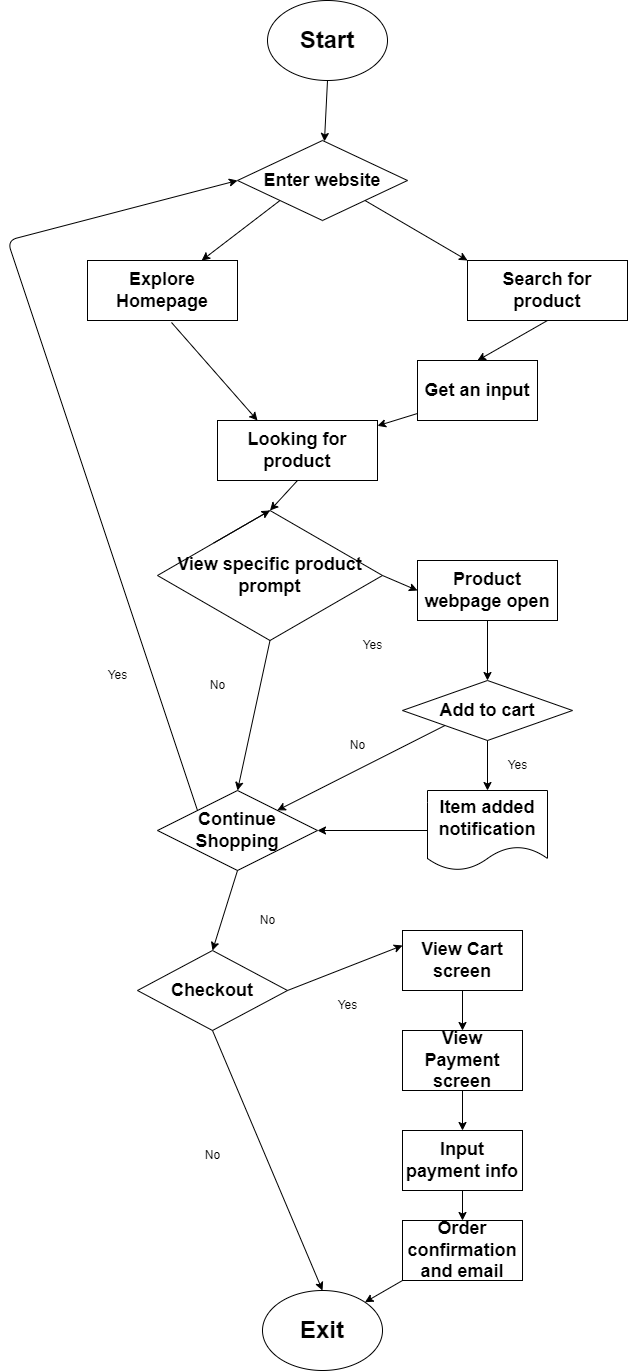

The diagram above was exported from draw.io. Its source (the exported page's mxGraphModel, read from the mxfile embedded in the PNG):
<mxGraphModel dx="1130" dy="1892" grid="1" gridSize="10" guides="1" tooltips="1" connect="1" arrows="1" fold="1" page="1" pageScale="1" pageWidth="850" pageHeight="1100" math="0" shadow="0">
  <root>
    <mxCell id="0" />
    <mxCell id="1" parent="0" />
    <mxCell id="5" value="&lt;h2&gt;Search for product&lt;/h2&gt;" style="rounded=0;whiteSpace=wrap;html=1;" vertex="1" parent="1">
      <mxGeometry x="540" y="-10" width="160" height="60" as="geometry" />
    </mxCell>
    <mxCell id="7" value="&lt;h2&gt;Explore Homepage&lt;/h2&gt;" style="rounded=0;whiteSpace=wrap;html=1;" vertex="1" parent="1">
      <mxGeometry x="160" y="-10" width="150" height="60" as="geometry" />
    </mxCell>
    <mxCell id="10" value="&lt;h2&gt;Enter website&lt;/h2&gt;" style="rhombus;whiteSpace=wrap;html=1;" vertex="1" parent="1">
      <mxGeometry x="310" y="-130" width="170" height="80" as="geometry" />
    </mxCell>
    <mxCell id="12" value="&lt;h1&gt;Start&lt;/h1&gt;" style="ellipse;whiteSpace=wrap;html=1;" vertex="1" parent="1">
      <mxGeometry x="340" y="-270" width="120" height="80" as="geometry" />
    </mxCell>
    <mxCell id="15" value="&lt;h2&gt;Get an input&lt;/h2&gt;" style="rounded=0;whiteSpace=wrap;html=1;" vertex="1" parent="1">
      <mxGeometry x="490" y="90" width="120" height="60" as="geometry" />
    </mxCell>
    <mxCell id="17" value="&lt;h2&gt;Looking for product&lt;/h2&gt;" style="rounded=0;whiteSpace=wrap;html=1;" vertex="1" parent="1">
      <mxGeometry x="290" y="150" width="160" height="60" as="geometry" />
    </mxCell>
    <mxCell id="19" value="&lt;h2&gt;View specific product prompt&lt;/h2&gt;" style="rhombus;whiteSpace=wrap;html=1;" vertex="1" parent="1">
      <mxGeometry x="230" y="240" width="225" height="130" as="geometry" />
    </mxCell>
    <mxCell id="21" style="edgeStyle=none;html=1;exitX=0;exitY=0;exitDx=0;exitDy=0;entryX=0.5;entryY=0;entryDx=0;entryDy=0;" edge="1" parent="1" source="19" target="19">
      <mxGeometry relative="1" as="geometry" />
    </mxCell>
    <mxCell id="33" value="&lt;h2&gt;Continue Shopping&lt;/h2&gt;" style="rhombus;whiteSpace=wrap;html=1;" vertex="1" parent="1">
      <mxGeometry x="230" y="520" width="160" height="80" as="geometry" />
    </mxCell>
    <mxCell id="35" value="Yes" style="text;html=1;align=center;verticalAlign=middle;resizable=0;points=[];autosize=1;strokeColor=none;fillColor=none;" vertex="1" parent="1">
      <mxGeometry x="425" y="360" width="40" height="30" as="geometry" />
    </mxCell>
    <mxCell id="36" value="&lt;h2&gt;Add to cart&lt;/h2&gt;" style="rhombus;whiteSpace=wrap;html=1;" vertex="1" parent="1">
      <mxGeometry x="475" y="410" width="170" height="60" as="geometry" />
    </mxCell>
    <mxCell id="38" value="Yes" style="text;html=1;align=center;verticalAlign=middle;resizable=0;points=[];autosize=1;strokeColor=none;fillColor=none;" vertex="1" parent="1">
      <mxGeometry x="570" y="480" width="40" height="30" as="geometry" />
    </mxCell>
    <mxCell id="39" value="&lt;h2&gt;Item added notification&lt;/h2&gt;" style="shape=document;whiteSpace=wrap;html=1;boundedLbl=1;" vertex="1" parent="1">
      <mxGeometry x="500" y="520" width="120" height="80" as="geometry" />
    </mxCell>
    <mxCell id="42" value="No" style="text;html=1;align=center;verticalAlign=middle;resizable=0;points=[];autosize=1;strokeColor=none;fillColor=none;" vertex="1" parent="1">
      <mxGeometry x="410" y="460" width="40" height="30" as="geometry" />
    </mxCell>
    <mxCell id="44" value="No" style="text;html=1;align=center;verticalAlign=middle;resizable=0;points=[];autosize=1;strokeColor=none;fillColor=none;" vertex="1" parent="1">
      <mxGeometry x="270" y="400" width="40" height="30" as="geometry" />
    </mxCell>
    <mxCell id="46" value="&lt;h2&gt;Product webpage open&lt;/h2&gt;" style="rounded=0;whiteSpace=wrap;html=1;" vertex="1" parent="1">
      <mxGeometry x="490" y="290" width="140" height="60" as="geometry" />
    </mxCell>
    <mxCell id="49" value="Yes" style="text;html=1;align=center;verticalAlign=middle;resizable=0;points=[];autosize=1;strokeColor=none;fillColor=none;" vertex="1" parent="1">
      <mxGeometry x="170" y="390" width="40" height="30" as="geometry" />
    </mxCell>
    <mxCell id="51" value="&lt;h2&gt;Checkout&lt;/h2&gt;" style="rhombus;whiteSpace=wrap;html=1;" vertex="1" parent="1">
      <mxGeometry x="210" y="680" width="150" height="80" as="geometry" />
    </mxCell>
    <mxCell id="52" value="No" style="text;html=1;align=center;verticalAlign=middle;resizable=0;points=[];autosize=1;strokeColor=none;fillColor=none;" vertex="1" parent="1">
      <mxGeometry x="320" y="635" width="40" height="30" as="geometry" />
    </mxCell>
    <mxCell id="55" value="No" style="text;html=1;align=center;verticalAlign=middle;resizable=0;points=[];autosize=1;strokeColor=none;fillColor=none;" vertex="1" parent="1">
      <mxGeometry x="265" y="870" width="40" height="30" as="geometry" />
    </mxCell>
    <mxCell id="57" value="Yes" style="text;html=1;align=center;verticalAlign=middle;resizable=0;points=[];autosize=1;strokeColor=none;fillColor=none;" vertex="1" parent="1">
      <mxGeometry x="400" y="720" width="40" height="30" as="geometry" />
    </mxCell>
    <mxCell id="58" value="&lt;h2&gt;View Cart screen&lt;/h2&gt;" style="rounded=0;whiteSpace=wrap;html=1;" vertex="1" parent="1">
      <mxGeometry x="475" y="660" width="120" height="60" as="geometry" />
    </mxCell>
    <mxCell id="60" value="&lt;h2&gt;View Payment screen&lt;/h2&gt;" style="rounded=0;whiteSpace=wrap;html=1;" vertex="1" parent="1">
      <mxGeometry x="475" y="760" width="120" height="60" as="geometry" />
    </mxCell>
    <mxCell id="62" value="&lt;h2&gt;Input payment info&lt;/h2&gt;" style="rounded=0;whiteSpace=wrap;html=1;" vertex="1" parent="1">
      <mxGeometry x="475" y="860" width="120" height="60" as="geometry" />
    </mxCell>
    <mxCell id="64" value="&lt;h2&gt;Order confirmation and email&lt;/h2&gt;" style="rounded=0;whiteSpace=wrap;html=1;" vertex="1" parent="1">
      <mxGeometry x="475" y="950" width="120" height="60" as="geometry" />
    </mxCell>
    <mxCell id="65" value="&lt;h1&gt;Exit&lt;/h1&gt;" style="ellipse;whiteSpace=wrap;html=1;" vertex="1" parent="1">
      <mxGeometry x="335" y="1020" width="120" height="80" as="geometry" />
    </mxCell>
    <mxCell id="68" value="" style="endArrow=classic;html=1;labelBackgroundColor=#FFFFFF;labelBorderColor=none;exitX=0.5;exitY=1;exitDx=0;exitDy=0;" edge="1" parent="1" source="12" target="10">
      <mxGeometry width="50" height="50" relative="1" as="geometry">
        <mxPoint x="500" y="-170" as="sourcePoint" />
        <mxPoint x="510" y="-50" as="targetPoint" />
      </mxGeometry>
    </mxCell>
    <mxCell id="69" value="" style="endArrow=classic;html=1;labelBackgroundColor=#FFFFFF;labelBorderColor=none;exitX=1;exitY=1;exitDx=0;exitDy=0;entryX=0;entryY=0;entryDx=0;entryDy=0;" edge="1" parent="1" source="10" target="5">
      <mxGeometry width="50" height="50" relative="1" as="geometry">
        <mxPoint x="460" y="200" as="sourcePoint" />
        <mxPoint x="510" y="150" as="targetPoint" />
      </mxGeometry>
    </mxCell>
    <mxCell id="70" value="" style="endArrow=classic;html=1;labelBackgroundColor=#FFFFFF;labelBorderColor=none;exitX=0;exitY=1;exitDx=0;exitDy=0;" edge="1" parent="1" source="10" target="7">
      <mxGeometry width="50" height="50" relative="1" as="geometry">
        <mxPoint x="350" y="-30" as="sourcePoint" />
        <mxPoint x="510" y="150" as="targetPoint" />
      </mxGeometry>
    </mxCell>
    <mxCell id="71" value="" style="endArrow=classic;html=1;labelBackgroundColor=#FFFFFF;labelBorderColor=none;exitX=0.56;exitY=1.033;exitDx=0;exitDy=0;exitPerimeter=0;entryX=0.25;entryY=0;entryDx=0;entryDy=0;" edge="1" parent="1" source="7" target="17">
      <mxGeometry width="50" height="50" relative="1" as="geometry">
        <mxPoint x="460" y="200" as="sourcePoint" />
        <mxPoint x="510" y="150" as="targetPoint" />
      </mxGeometry>
    </mxCell>
    <mxCell id="72" value="" style="endArrow=classic;html=1;labelBackgroundColor=#FFFFFF;labelBorderColor=none;entryX=0.5;entryY=0;entryDx=0;entryDy=0;exitX=0.5;exitY=1;exitDx=0;exitDy=0;" edge="1" parent="1" source="5" target="15">
      <mxGeometry width="50" height="50" relative="1" as="geometry">
        <mxPoint x="460" y="200" as="sourcePoint" />
        <mxPoint x="510" y="150" as="targetPoint" />
      </mxGeometry>
    </mxCell>
    <mxCell id="73" value="" style="endArrow=classic;html=1;labelBackgroundColor=#FFFFFF;labelBorderColor=none;exitX=0;exitY=0.883;exitDx=0;exitDy=0;exitPerimeter=0;" edge="1" parent="1" source="15" target="17">
      <mxGeometry width="50" height="50" relative="1" as="geometry">
        <mxPoint x="460" y="200" as="sourcePoint" />
        <mxPoint x="510" y="150" as="targetPoint" />
      </mxGeometry>
    </mxCell>
    <mxCell id="74" value="" style="endArrow=classic;html=1;labelBackgroundColor=#FFFFFF;labelBorderColor=none;entryX=0.5;entryY=0;entryDx=0;entryDy=0;exitX=0.5;exitY=1;exitDx=0;exitDy=0;" edge="1" parent="1" source="17" target="19">
      <mxGeometry width="50" height="50" relative="1" as="geometry">
        <mxPoint x="460" y="500" as="sourcePoint" />
        <mxPoint x="510" y="450" as="targetPoint" />
      </mxGeometry>
    </mxCell>
    <mxCell id="75" value="" style="endArrow=classic;html=1;labelBackgroundColor=#FFFFFF;labelBorderColor=none;exitX=1;exitY=0.5;exitDx=0;exitDy=0;entryX=0;entryY=0.5;entryDx=0;entryDy=0;" edge="1" parent="1" source="19" target="46">
      <mxGeometry width="50" height="50" relative="1" as="geometry">
        <mxPoint x="530" y="460" as="sourcePoint" />
        <mxPoint x="580" y="410" as="targetPoint" />
      </mxGeometry>
    </mxCell>
    <mxCell id="76" value="" style="endArrow=classic;html=1;labelBackgroundColor=#FFFFFF;labelBorderColor=none;exitX=0.5;exitY=1;exitDx=0;exitDy=0;entryX=0.5;entryY=0;entryDx=0;entryDy=0;" edge="1" parent="1" source="46" target="36">
      <mxGeometry width="50" height="50" relative="1" as="geometry">
        <mxPoint x="530" y="460" as="sourcePoint" />
        <mxPoint x="580" y="410" as="targetPoint" />
      </mxGeometry>
    </mxCell>
    <mxCell id="77" value="" style="endArrow=classic;html=1;labelBackgroundColor=#FFFFFF;labelBorderColor=none;exitX=0.5;exitY=1;exitDx=0;exitDy=0;" edge="1" parent="1" source="36" target="39">
      <mxGeometry width="50" height="50" relative="1" as="geometry">
        <mxPoint x="530" y="460" as="sourcePoint" />
        <mxPoint x="580" y="410" as="targetPoint" />
      </mxGeometry>
    </mxCell>
    <mxCell id="78" value="" style="endArrow=classic;html=1;labelBackgroundColor=#FFFFFF;labelBorderColor=none;exitX=0;exitY=1;exitDx=0;exitDy=0;" edge="1" parent="1" source="36" target="33">
      <mxGeometry width="50" height="50" relative="1" as="geometry">
        <mxPoint x="530" y="460" as="sourcePoint" />
        <mxPoint x="580" y="410" as="targetPoint" />
      </mxGeometry>
    </mxCell>
    <mxCell id="79" value="" style="endArrow=classic;html=1;labelBackgroundColor=#FFFFFF;labelBorderColor=none;exitX=0.5;exitY=1;exitDx=0;exitDy=0;entryX=0.5;entryY=0;entryDx=0;entryDy=0;" edge="1" parent="1" source="19" target="33">
      <mxGeometry width="50" height="50" relative="1" as="geometry">
        <mxPoint x="530" y="460" as="sourcePoint" />
        <mxPoint x="580" y="410" as="targetPoint" />
      </mxGeometry>
    </mxCell>
    <mxCell id="80" value="" style="endArrow=classic;html=1;labelBackgroundColor=#FFFFFF;labelBorderColor=none;exitX=0;exitY=0;exitDx=0;exitDy=0;entryX=0;entryY=0.5;entryDx=0;entryDy=0;" edge="1" parent="1" source="33" target="10">
      <mxGeometry width="50" height="50" relative="1" as="geometry">
        <mxPoint x="530" y="460" as="sourcePoint" />
        <mxPoint x="580" y="410" as="targetPoint" />
        <Array as="points">
          <mxPoint x="80" y="-30" />
        </Array>
      </mxGeometry>
    </mxCell>
    <mxCell id="81" value="" style="endArrow=classic;html=1;labelBackgroundColor=#FFFFFF;labelBorderColor=none;exitX=0;exitY=0.5;exitDx=0;exitDy=0;" edge="1" parent="1" source="39" target="33">
      <mxGeometry width="50" height="50" relative="1" as="geometry">
        <mxPoint x="530" y="600" as="sourcePoint" />
        <mxPoint x="580" y="550" as="targetPoint" />
      </mxGeometry>
    </mxCell>
    <mxCell id="82" value="" style="endArrow=classic;html=1;labelBackgroundColor=#FFFFFF;labelBorderColor=none;exitX=0.5;exitY=1;exitDx=0;exitDy=0;entryX=0.5;entryY=0;entryDx=0;entryDy=0;" edge="1" parent="1" source="33" target="51">
      <mxGeometry width="50" height="50" relative="1" as="geometry">
        <mxPoint x="530" y="600" as="sourcePoint" />
        <mxPoint x="580" y="550" as="targetPoint" />
      </mxGeometry>
    </mxCell>
    <mxCell id="83" value="" style="endArrow=classic;html=1;labelBackgroundColor=#FFFFFF;labelBorderColor=none;exitX=1;exitY=0.5;exitDx=0;exitDy=0;entryX=0;entryY=0.25;entryDx=0;entryDy=0;" edge="1" parent="1" source="51" target="58">
      <mxGeometry width="50" height="50" relative="1" as="geometry">
        <mxPoint x="530" y="600" as="sourcePoint" />
        <mxPoint x="580" y="550" as="targetPoint" />
      </mxGeometry>
    </mxCell>
    <mxCell id="84" value="" style="endArrow=classic;html=1;labelBackgroundColor=#FFFFFF;labelBorderColor=none;exitX=0.5;exitY=1;exitDx=0;exitDy=0;entryX=0.5;entryY=0;entryDx=0;entryDy=0;" edge="1" parent="1" source="51" target="65">
      <mxGeometry width="50" height="50" relative="1" as="geometry">
        <mxPoint x="530" y="800" as="sourcePoint" />
        <mxPoint x="580" y="750" as="targetPoint" />
      </mxGeometry>
    </mxCell>
    <mxCell id="85" value="" style="endArrow=classic;html=1;labelBackgroundColor=#FFFFFF;labelBorderColor=none;exitX=0.5;exitY=1;exitDx=0;exitDy=0;entryX=0.5;entryY=0;entryDx=0;entryDy=0;" edge="1" parent="1" source="58" target="60">
      <mxGeometry width="50" height="50" relative="1" as="geometry">
        <mxPoint x="530" y="800" as="sourcePoint" />
        <mxPoint x="580" y="750" as="targetPoint" />
      </mxGeometry>
    </mxCell>
    <mxCell id="86" value="" style="endArrow=classic;html=1;labelBackgroundColor=#FFFFFF;labelBorderColor=none;exitX=0.5;exitY=1;exitDx=0;exitDy=0;entryX=0.5;entryY=0;entryDx=0;entryDy=0;" edge="1" parent="1" source="60" target="62">
      <mxGeometry width="50" height="50" relative="1" as="geometry">
        <mxPoint x="530" y="800" as="sourcePoint" />
        <mxPoint x="580" y="750" as="targetPoint" />
      </mxGeometry>
    </mxCell>
    <mxCell id="87" value="" style="endArrow=classic;html=1;labelBackgroundColor=#FFFFFF;labelBorderColor=none;exitX=0.5;exitY=1;exitDx=0;exitDy=0;entryX=0.5;entryY=0;entryDx=0;entryDy=0;" edge="1" parent="1" source="62" target="64">
      <mxGeometry width="50" height="50" relative="1" as="geometry">
        <mxPoint x="530" y="800" as="sourcePoint" />
        <mxPoint x="580" y="750" as="targetPoint" />
      </mxGeometry>
    </mxCell>
    <mxCell id="88" value="" style="endArrow=classic;html=1;labelBackgroundColor=#FFFFFF;labelBorderColor=none;exitX=0;exitY=1;exitDx=0;exitDy=0;entryX=1;entryY=0;entryDx=0;entryDy=0;" edge="1" parent="1" source="64" target="65">
      <mxGeometry width="50" height="50" relative="1" as="geometry">
        <mxPoint x="530" y="800" as="sourcePoint" />
        <mxPoint x="580" y="750" as="targetPoint" />
      </mxGeometry>
    </mxCell>
  </root>
</mxGraphModel>